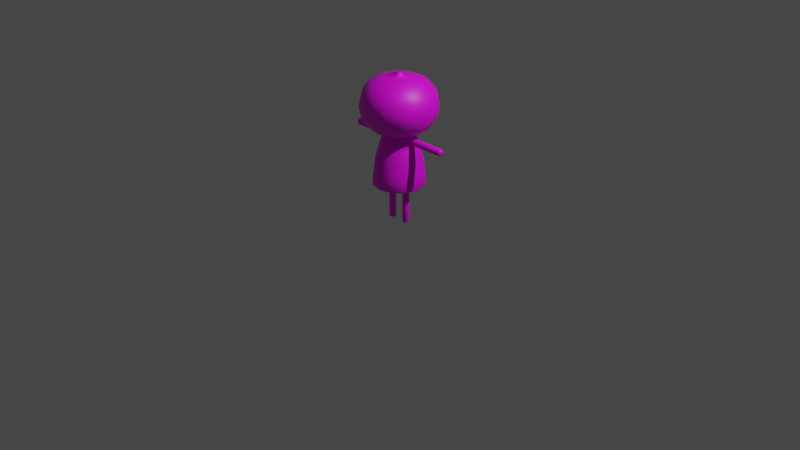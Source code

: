 # Source: Orange.blend  (saved by Blender 2.80.75; exported with 4.5.12 LTS)
import bpy
from mathutils import Matrix  # noqa: F401  (used for matrix-valued properties, if any)

bpy.ops.wm.read_factory_settings(use_empty=True)
scene = bpy.context.scene
scene.name = 'Scene'

# ---- collections
col_collection = bpy.data.collections.new('Collection'); scene.collection.children.link(col_collection)

# ---- images (referenced by path relative to the original .blend; pixels are not part of the script)
import os
ASSET_DIR = os.environ.get("B2B_ASSET_DIR", "")  # directory of the original .blend (textures are referenced by path, not embedded)
HERE = os.path.dirname(os.path.abspath(__file__))  # packed textures are extracted next to this script under _unpacked/

def load_image(name, relpath, width, height, colorspace="sRGB"):
    """Load a texture the original file referenced (path relative to the .blend, or extracted next to this script)."""
    p = next((c for c in (os.path.join(HERE, relpath), os.path.join(ASSET_DIR, relpath)) if relpath and os.path.exists(c)), "")
    if p:
        img = bpy.data.images.load(p, check_existing=True)
        img.name = name
    else:  # same state as the original file: an image datablock whose file is absent (Cycles renders it pink)
        img = bpy.data.images.new(name, width, height)
        img.source = "FILE"
        img.filepath = "//" + (relpath or name)
    img.colorspace_settings.name = colorspace
    return img
img_tex_kabotya = load_image('tex_kabotya', 'tex_kabotya.png', 1024, 1024, 'sRGB')

# ---- materials (node trees are filled in below, after node groups)
mat_mat_kabotya = bpy.data.materials.new('mat_kabotya')
mat_mat_kabotya.use_transparent_shadow = False

# ---- material node trees
mat_mat_kabotya.use_nodes = True; mat_mat_kabotya.node_tree.nodes.clear()
_N = mat_mat_kabotya.node_tree.nodes; _L = mat_mat_kabotya.node_tree.links
n0 = _N.new('ShaderNodeOutputMaterial'); n0.name = 'Material Output'; n0.location = (300, 300)
n1 = _N.new('ShaderNodeBsdfPrincipled'); n1.name = 'Principled BSDF'; n1.location = (10, 300)
n1.distribution = 'GGX'
n1.subsurface_method = 'BURLEY'
n1.inputs[3].default_value = 1.45
n1.inputs[27].default_value = (0.0, 0.0, 0.0, 1.0)
n1.inputs[28].default_value = 1.0
n2 = _N.new('ShaderNodeTexImage'); n2.name = 'Image Texture'; n2.location = (-280, 260)
n2.image = img_tex_kabotya
_L.new(n1.outputs[0], n0.inputs[0])
_L.new(n2.outputs[0], n1.inputs[0])
n0.is_active_output = True

# ---- world
world_world = bpy.data.worlds.new('World'); scene.world = world_world
world_world.use_nodes = True; world_world.node_tree.nodes.clear()
_N = world_world.node_tree.nodes; _L = world_world.node_tree.links
n0 = _N.new('ShaderNodeOutputWorld'); n0.name = 'World Output'; n0.location = (300, 300)
n1 = _N.new('ShaderNodeBackground'); n1.name = 'Background'; n1.location = (10, 300)
n1.inputs[0].default_value = (0.05088, 0.05088, 0.05088, 1.0)
_L.new(n1.outputs[0], n0.inputs[0])
n0.is_active_output = True
world_world.color = (0.05088, 0.05088, 0.05088)
world_world.use_sun_shadow = False
world_world.sun_shadow_jitter_overblur = 0.0

# ---- cameras
cam_camera = bpy.data.cameras.new('Camera')
cam_camera.clip_end = 100.0
cam_camera.ortho_scale = 7.314

# ---- lights
light_light = bpy.data.lights.new('Light', 'POINT')
light_light.transmission_factor = 0.0
light_light.energy = 1000.0
light_light.shadow_soft_size = 0.1
light_light.shadow_maximum_resolution = 0.006
light_light.use_absolute_resolution = True

# ---- meshes
me_sphere_001 = bpy.data.meshes.new('Sphere.001')
me_sphere_001.from_pydata([(0.0, 0.3696, 1.359), (0.0, 0.2828, 0.995), (-2.26e-10, 0.1581, 0.9387), (0.07654, 0.1326, 1.518), (0.1414, 0.2449, 1.465), (0.1848, 0.32, 1.359), (0.2, 0.3464, 1.233), (0.1848, 0.32, 1.105), (0.1414, 0.2449, 0.995), (0.07907, 0.137, 0.9387), (0.1326, 0.07654, 1.518), (0.2449, 0.1414, 1.465), (0.32, 0.1848, 1.359), (0.3464, 0.2, 1.233), (0.32, 0.1848, 1.105), (0.2449, 0.1414, 0.995), (0.137, 0.07907, 0.9387), (0.1531, 5.96e-08, 1.518), (0.2828, 5.96e-08, 1.465), (0.3696, 2.235e-08, 1.359), (0.4, 3.725e-08, 1.233), (0.3696, 2.235e-08, 1.105), (0.2828, 5.96e-08, 0.995), (0.1581, 5.215e-08, 0.9387), (0.1326, -0.07654, 1.518), (0.2449, -0.1414, 1.465), (0.32, -0.1848, 1.359), (0.3464, -0.2, 1.233), (0.32, -0.1848, 1.105), (0.2449, -0.1414, 0.995), (0.137, -0.07907, 0.9387), (0.07654, -0.1326, 1.518), (0.1414, -0.2449, 1.465), (0.1848, -0.32, 1.359), (0.2, -0.3464, 1.233), (0.1848, -0.32, 1.105), (0.1414, -0.2449, 0.995), (0.07907, -0.137, 0.9387), (6.985e-09, -0.1531, 1.518), (6.985e-09, -0.2828, 1.465), (-3.027e-08, -0.3696, 1.359), (-4.657e-10, -0.4, 1.233), (-3.027e-08, -0.3696, 1.105), (6.985e-09, -0.2828, 0.995), (-8.382e-09, -0.1581, 0.9387), (-0.07654, -0.1326, 1.518), (-0.1414, -0.2449, 1.465), (-0.1848, -0.32, 1.359), (-0.2, -0.3464, 1.233), (-0.1848, -0.32, 1.105), (-0.1414, -0.2449, 0.995), (-0.07907, -0.137, 0.9387), (-0.1326, -0.07654, 1.518), (-0.2449, -0.1414, 1.465), (-0.32, -0.1848, 1.359), (-0.3464, -0.2, 1.233), (-0.32, -0.1848, 1.105), (-0.2449, -0.1414, 0.995), (-0.137, -0.07907, 0.9387), (-0.1531, 5.96e-08, 1.518), (-0.2828, 8.196e-08, 1.465), (-0.3696, 9.686e-08, 1.359), (-0.4, 6.706e-08, 1.233), (-0.3696, 9.686e-08, 1.105), (-0.2828, 8.196e-08, 0.995), (-0.1581, 6.706e-08, 0.9387), (-0.1326, 0.07654, 1.518), (-0.2449, 0.1414, 1.465), (-0.32, 0.1848, 1.359), (-0.3464, 0.2, 1.233), (-0.32, 0.1848, 1.105), (-0.2449, 0.1414, 0.995), (-0.137, 0.07907, 0.9387), (-0.07654, 0.1326, 1.518), (-0.1414, 0.2449, 1.465), (-0.1848, 0.32, 1.359), (-0.2, 0.3464, 1.233), (-0.1848, 0.32, 1.105), (-0.1414, 0.2449, 0.995), (-0.07907, 0.137, 0.9387), (0.01564, 0.02708, 1.536), (7.054e-09, 0.1531, 1.518), (5.176e-08, 0.2828, 1.465), (-3.968e-10, 0.4, 1.233), (5.921e-08, 0.3696, 1.105), (-5.44e-09, 0.2626, 0.3994), (0.1313, 0.2274, 0.3994), (0.2274, 0.1313, 0.3994), (0.2626, 4.422e-08, 0.3994), (0.2274, -0.1313, 0.3994), (0.1313, -0.2274, 0.3994), (-1.89e-08, -0.2626, 0.3994), (-0.1313, -0.2274, 0.3994), (-0.2274, -0.1313, 0.3994), (-0.2626, 6.978e-08, 0.3994), (-0.2274, 0.1313, 0.3994), (-0.1313, 0.2274, 0.3994), (4.986e-09, 6.39e-08, 0.4053), (-0.1043, -0.1807, 0.8068), (-0.1233, -0.2135, 0.661), (-0.1325, -0.2294, 0.5197), (-1.851e-08, -0.2649, 0.5197), (-1.683e-08, -0.2466, 0.661), (-1.311e-08, -0.2086, 0.8068), (0.2086, 4.834e-08, 0.8068), (0.2466, 4.514e-08, 0.661), (0.2649, 4.403e-08, 0.5197), (0.2294, 0.1325, 0.5197), (0.2135, 0.1233, 0.661), (0.1807, 0.1043, 0.8068), (-0.1807, -0.1043, 0.8068), (-0.2135, -0.1233, 0.661), (-0.2294, -0.1325, 0.5197), (-0.1043, 0.1807, 0.8068), (-0.1233, 0.2135, 0.661), (-0.1325, 0.2294, 0.5197), (-0.2294, 0.1325, 0.5197), (-0.2135, 0.1233, 0.661), (-0.1807, 0.1043, 0.8068), (0.1807, -0.1043, 0.8068), (0.2135, -0.1233, 0.661), (0.2294, -0.1325, 0.5197), (-0.2649, 6.982e-08, 0.5197), (-0.2466, 6.914e-08, 0.661), (-0.2086, 6.864e-08, 0.8068), (0.1043, -0.1807, 0.8068), (0.1233, -0.2135, 0.661), (0.1325, -0.2294, 0.5197), (0.1043, 0.1807, 0.8068), (0.1233, 0.2135, 0.661), (0.1325, 0.2294, 0.5197), (-4.925e-09, 0.2649, 0.5197), (-4.19e-09, 0.2466, 0.661), (-2.418e-09, 0.2086, 0.8068), (-0.1362, -0.236, 0.413), (0.2725, 4.337e-08, 0.413), (-0.236, -0.1362, 0.413), (-0.1362, 0.236, 0.413), (0.236, -0.1362, 0.413), (0.1362, -0.236, 0.413), (0.1362, 0.236, 0.413), (-1.931e-08, -0.2725, 0.413), (0.236, 0.1362, 0.413), (-0.236, 0.1362, 0.413), (-0.2725, 6.989e-08, 0.413), (-5.338e-09, 0.2725, 0.413), (0.02708, 0.01564, 1.536), (0.03127, 6.706e-08, 1.536), (0.02708, -0.01564, 1.536), (0.01564, -0.02708, 1.536), (8.848e-09, -0.03127, 1.536), (-0.01564, -0.02708, 1.536), (-0.02708, -0.01564, 1.536), (-0.03127, 6.706e-08, 1.536), (-0.02708, 0.01564, 1.536), (-0.01564, 0.02708, 1.536), (8.827e-09, 0.03127, 1.536), (0.01564, 0.02708, 1.549), (0.02708, 0.01564, 1.549), (0.03127, 6.566e-08, 1.549), (0.02708, -0.01564, 1.549), (0.01564, -0.02708, 1.549), (8.825e-09, -0.03127, 1.549), (-0.01564, -0.02708, 1.549), (-0.02708, -0.01564, 1.549), (-0.03127, 6.566e-08, 1.549), (-0.02708, 0.01564, 1.549), (-0.01564, 0.02708, 1.549), (8.825e-09, 0.03127, 1.549), (9.537e-09, 6.581e-08, 1.552), (0.09538, -0.03579, 0.426), (0.09538, -0.03579, 0.01031), (0.06439, -0.01789, 0.426), (0.06439, -0.01789, 0.01031), (0.06439, 0.01789, 0.426), (0.06439, 0.01789, 0.01031), (0.09538, 0.03579, 0.426), (0.09538, 0.03579, 0.01031), (0.1264, 0.01789, 0.426), (0.1264, 0.01789, 0.01031), (0.1264, -0.01789, 0.426), (0.1264, -0.01789, 0.01031), (0.09538, -0.03074, 0.002733), (0.06876, -0.01537, 0.002733), (0.06876, 0.01537, 0.002733), (0.09538, 0.03074, 0.002733), (0.122, 0.01537, 0.002733), (0.122, -0.01537, 0.002733), (0.09538, 1.074e-07, 0.002733), (0.09538, -0.03579, 0.2288), (0.09538, -0.03579, 0.212), (0.06439, -0.01789, 0.212), (0.06439, -0.01789, 0.2288), (0.06439, 0.01789, 0.212), (0.06439, 0.01789, 0.2288), (0.09538, 0.03579, 0.212), (0.09538, 0.03579, 0.2288), (0.1264, 0.01789, 0.212), (0.1264, 0.01789, 0.2288), (0.1264, -0.01789, 0.212), (0.1264, -0.01789, 0.2288), (0.1561, -0.03579, 0.8944), (0.5718, -0.03579, 0.8944), (0.1561, -0.01789, 0.8634), (0.5718, -0.01789, 0.8634), (0.1561, 0.01789, 0.8634), (0.5718, 0.01789, 0.8634), (0.1561, 0.03579, 0.8944), (0.5718, 0.03579, 0.8944), (0.1561, 0.01789, 0.9254), (0.5718, 0.01789, 0.9254), (0.1561, -0.01789, 0.9254), (0.5718, -0.01789, 0.9254), (0.5794, -0.03074, 0.8944), (0.5794, -0.01537, 0.8678), (0.5794, 0.01537, 0.8678), (0.5794, 0.03074, 0.8944), (0.5794, 0.01537, 0.921), (0.5794, -0.01537, 0.921), (0.5794, 1.013e-08, 0.8944), (0.3533, -0.03579, 0.8944), (0.3701, -0.03579, 0.8944), (0.3701, -0.01789, 0.8634), (0.3533, -0.01789, 0.8634), (0.3701, 0.01789, 0.8634), (0.3533, 0.01789, 0.8634), (0.3701, 0.03579, 0.8944), (0.3533, 0.03579, 0.8944), (0.3701, 0.01789, 0.9254), (0.3533, 0.01789, 0.9254), (0.3701, -0.01789, 0.9254), (0.3533, -0.01789, 0.9254), (-0.09538, -0.03579, 0.426), (-0.09538, -0.03579, 0.01031), (-0.06439, -0.01789, 0.426), (-0.06439, -0.01789, 0.01031), (-0.06439, 0.01789, 0.426), (-0.06439, 0.01789, 0.01031), (-0.09538, 0.03579, 0.426), (-0.09538, 0.03579, 0.01031), (-0.1264, 0.01789, 0.426), (-0.1264, 0.01789, 0.01031), (-0.1264, -0.01789, 0.426), (-0.1264, -0.01789, 0.01031), (-0.09538, -0.03074, 0.002733), (-0.06876, -0.01537, 0.002733), (-0.06876, 0.01537, 0.002733), (-0.09538, 0.03074, 0.002733), (-0.122, 0.01537, 0.002733), (-0.122, -0.01537, 0.002733), (-0.09538, 1.074e-07, 0.002733), (-0.09538, -0.03579, 0.2288), (-0.09538, -0.03579, 0.212), (-0.06439, -0.01789, 0.212), (-0.06439, -0.01789, 0.2288), (-0.06439, 0.01789, 0.212), (-0.06439, 0.01789, 0.2288), (-0.09538, 0.03579, 0.212), (-0.09538, 0.03579, 0.2288), (-0.1264, 0.01789, 0.212), (-0.1264, 0.01789, 0.2288), (-0.1264, -0.01789, 0.212), (-0.1264, -0.01789, 0.2288), (-0.1561, -0.03579, 0.8944), (-0.5718, -0.03579, 0.8944), (-0.1561, -0.01789, 0.8634), (-0.5718, -0.01789, 0.8634), (-0.1561, 0.01789, 0.8634), (-0.5718, 0.01789, 0.8634), (-0.1561, 0.03579, 0.8944), (-0.5718, 0.03579, 0.8944), (-0.1561, 0.01789, 0.9254), (-0.5718, 0.01789, 0.9254), (-0.1561, -0.01789, 0.9254), (-0.5718, -0.01789, 0.9254), (-0.5794, -0.03074, 0.8944), (-0.5794, -0.01537, 0.8678), (-0.5794, 0.01537, 0.8678), (-0.5794, 0.03074, 0.8944), (-0.5794, 0.01537, 0.921), (-0.5794, -0.01537, 0.921), (-0.5794, 1.013e-08, 0.8944), (-0.3533, -0.03579, 0.8944), (-0.3701, -0.03579, 0.8944), (-0.3701, -0.01789, 0.8634), (-0.3533, -0.01789, 0.8634), (-0.3701, 0.01789, 0.8634), (-0.3533, 0.01789, 0.8634), (-0.3701, 0.03579, 0.8944), (-0.3533, 0.03579, 0.8944), (-0.3701, 0.01789, 0.9254), (-0.3533, 0.01789, 0.9254), (-0.3701, -0.01789, 0.9254), (-0.3533, -0.01789, 0.9254)], [], [(83, 0, 5, 6), (82, 81, 3, 4), (2, 1, 8, 9), (84, 83, 6, 7), (0, 82, 4, 5), (52, 45, 151, 152), (1, 84, 7, 8), (9, 8, 15, 16), (7, 6, 13, 14), (5, 4, 11, 12), (17, 10, 146, 147), (8, 7, 14, 15), (6, 5, 12, 13), (4, 3, 10, 11), (10, 3, 80, 146), (15, 14, 21, 22), (13, 12, 19, 20), (11, 10, 17, 18), (16, 15, 22, 23), (14, 13, 20, 21), (12, 11, 18, 19), (22, 21, 28, 29), (20, 19, 26, 27), (18, 17, 24, 25), (23, 22, 29, 30), (21, 20, 27, 28), (19, 18, 25, 26), (81, 73, 155, 156), (30, 29, 36, 37), (28, 27, 34, 35), (26, 25, 32, 33), (59, 52, 152, 153), (29, 28, 35, 36), (27, 26, 33, 34), (25, 24, 31, 32), (35, 34, 41, 42), (33, 32, 39, 40), (38, 31, 149, 150), (36, 35, 42, 43), (34, 33, 40, 41), (32, 31, 38, 39), (37, 36, 43, 44), (43, 42, 49, 50), (41, 40, 47, 48), (39, 38, 45, 46), (44, 43, 50, 51), (42, 41, 48, 49), (40, 39, 46, 47), (3, 81, 156, 80), (48, 47, 54, 55), (46, 45, 52, 53), (51, 50, 57, 58), (49, 48, 55, 56), (47, 46, 53, 54), (31, 24, 148, 149), (50, 49, 56, 57), (58, 57, 64, 65), (56, 55, 62, 63), (54, 53, 60, 61), (66, 59, 153, 154), (57, 56, 63, 64), (55, 54, 61, 62), (53, 52, 59, 60), (61, 60, 67, 68), (73, 66, 154, 155), (64, 63, 70, 71), (62, 61, 68, 69), (60, 59, 66, 67), (65, 64, 71, 72), (63, 62, 69, 70), (71, 70, 77, 78), (69, 68, 75, 76), (67, 66, 73, 74), (72, 71, 78, 79), (70, 69, 76, 77), (68, 67, 74, 75), (24, 17, 147, 148), (74, 73, 81, 82), (79, 78, 1, 2), (77, 76, 83, 84), (75, 74, 82, 0), (45, 38, 150, 151), (78, 77, 84, 1), (76, 75, 0, 83), (141, 134, 92, 91), (142, 135, 88, 87), (134, 136, 93, 92), (143, 137, 96, 95), (135, 138, 89, 88), (144, 143, 95, 94), (138, 139, 90, 89), (145, 140, 86, 85), (139, 141, 91, 90), (136, 144, 94, 93), (137, 145, 85, 96), (140, 142, 87, 86), (93, 94, 97), (90, 91, 97), (87, 88, 97), (94, 95, 97), (91, 92, 97), (88, 89, 97), (95, 96, 97), (85, 86, 97), (92, 93, 97), (89, 90, 97), (96, 85, 97), (86, 87, 97), (9, 16, 109, 128), (128, 109, 108, 129), (129, 108, 107, 130), (79, 2, 133, 113), (113, 133, 132, 114), (114, 132, 131, 115), (58, 65, 124, 110), (110, 124, 123, 111), (111, 123, 122, 112), (37, 44, 103, 125), (125, 103, 102, 126), (126, 102, 101, 127), (2, 9, 128, 133), (133, 128, 129, 132), (132, 129, 130, 131), (30, 37, 125, 119), (119, 125, 126, 120), (120, 126, 127, 121), (65, 72, 118, 124), (124, 118, 117, 123), (123, 117, 116, 122), (23, 30, 119, 104), (104, 119, 120, 105), (105, 120, 121, 106), (72, 79, 113, 118), (118, 113, 114, 117), (117, 114, 115, 116), (51, 58, 110, 98), (98, 110, 111, 99), (99, 111, 112, 100), (16, 23, 104, 109), (109, 104, 105, 108), (108, 105, 106, 107), (44, 51, 98, 103), (103, 98, 99, 102), (102, 99, 100, 101), (130, 107, 142, 140), (115, 131, 145, 137), (112, 122, 144, 136), (127, 101, 141, 139), (131, 130, 140, 145), (121, 127, 139, 138), (122, 116, 143, 144), (106, 121, 138, 135), (116, 115, 137, 143), (100, 112, 136, 134), (107, 106, 135, 142), (101, 100, 134, 141), (151, 150, 162, 163), (154, 153, 165, 166), (147, 146, 158, 159), (150, 149, 161, 162), (156, 155, 167, 168), (153, 152, 164, 165), (80, 156, 168, 157), (146, 80, 157, 158), (149, 148, 160, 161), (152, 151, 163, 164), (155, 154, 166, 167), (148, 147, 159, 160), (157, 168, 169), (162, 161, 169), (165, 164, 169), (158, 157, 169), (168, 167, 169), (161, 160, 169), (164, 163, 169), (167, 166, 169), (160, 159, 169), (163, 162, 169), (166, 165, 169), (159, 158, 169), (190, 171, 173, 191), (191, 173, 175, 193), (193, 175, 177, 195), (195, 177, 179, 197), (197, 179, 181, 199), (199, 181, 171, 190), (175, 173, 183, 184), (181, 179, 186, 187), (177, 175, 184, 185), (171, 181, 187, 182), (173, 171, 182, 183), (179, 177, 185, 186), (183, 182, 188), (182, 187, 188), (186, 185, 188), (184, 183, 188), (187, 186, 188), (185, 184, 188), (180, 200, 189, 170), (200, 199, 190, 189), (178, 198, 200, 180), (198, 197, 199, 200), (176, 196, 198, 178), (196, 195, 197, 198), (174, 194, 196, 176), (194, 193, 195, 196), (172, 192, 194, 174), (192, 191, 193, 194), (170, 189, 192, 172), (189, 190, 191, 192), (221, 202, 204, 222), (222, 204, 206, 224), (224, 206, 208, 226), (226, 208, 210, 228), (228, 210, 212, 230), (230, 212, 202, 221), (206, 204, 214, 215), (212, 210, 217, 218), (208, 206, 215, 216), (202, 212, 218, 213), (204, 202, 213, 214), (210, 208, 216, 217), (214, 213, 219), (213, 218, 219), (217, 216, 219), (215, 214, 219), (218, 217, 219), (216, 215, 219), (211, 231, 220, 201), (231, 230, 221, 220), (209, 229, 231, 211), (229, 228, 230, 231), (207, 227, 229, 209), (227, 226, 228, 229), (205, 225, 227, 207), (225, 224, 226, 227), (203, 223, 225, 205), (223, 222, 224, 225), (201, 220, 223, 203), (220, 221, 222, 223), (252, 253, 235, 233), (253, 255, 237, 235), (255, 257, 239, 237), (257, 259, 241, 239), (259, 261, 243, 241), (261, 252, 233, 243), (237, 246, 245, 235), (243, 249, 248, 241), (239, 247, 246, 237), (233, 244, 249, 243), (235, 245, 244, 233), (241, 248, 247, 239), (245, 250, 244), (244, 250, 249), (248, 250, 247), (246, 250, 245), (249, 250, 248), (247, 250, 246), (242, 232, 251, 262), (262, 251, 252, 261), (240, 242, 262, 260), (260, 262, 261, 259), (238, 240, 260, 258), (258, 260, 259, 257), (236, 238, 258, 256), (256, 258, 257, 255), (234, 236, 256, 254), (254, 256, 255, 253), (232, 234, 254, 251), (251, 254, 253, 252), (283, 284, 266, 264), (284, 286, 268, 266), (286, 288, 270, 268), (288, 290, 272, 270), (290, 292, 274, 272), (292, 283, 264, 274), (268, 277, 276, 266), (274, 280, 279, 272), (270, 278, 277, 268), (264, 275, 280, 274), (266, 276, 275, 264), (272, 279, 278, 270), (276, 281, 275), (275, 281, 280), (279, 281, 278), (277, 281, 276), (280, 281, 279), (278, 281, 277), (273, 263, 282, 293), (293, 282, 283, 292), (271, 273, 293, 291), (291, 293, 292, 290), (269, 271, 291, 289), (289, 291, 290, 288), (267, 269, 289, 287), (287, 289, 288, 286), (265, 267, 287, 285), (285, 287, 286, 284), (263, 265, 285, 282), (282, 285, 284, 283)])
me_sphere_001.polygons.foreach_set('use_smooth', [True] * 300)
_uv = me_sphere_001.uv_layers.new(name='UVMap')
_uv.uv.foreach_set('vector', [0.7195, 0.8566, 0.7195, 0.8874, 0.6612, 0.8874, 0.6612, 0.8566, 0.7195, 0.9197, 0.7195, 0.953, 0.6612, 0.953, 0.6612, 0.9197, 0.7195, 0.7597, 0.7195, 0.7921, 0.6612, 0.7921, 0.6612, 0.7597, 0.7195, 0.8254, 0.7195, 0.8566, 0.6612, 0.8566, 0.6612, 0.8254, 0.7195, 0.8874, 0.7195, 0.9197, 0.6612, 0.9197, 0.6612, 0.8874, 0.2532, 0.953, 0.3115, 0.953, 0.3115, 0.9821, 0.2532, 0.9821, 0.7195, 0.7921, 0.7195, 0.8254, 0.6612, 0.8254, 0.6612, 0.7921, 0.6612, 0.7597, 0.6612, 0.7921, 0.6029, 0.7921, 0.6029, 0.7597, 0.6612, 0.8254, 0.6612, 0.8566, 0.6029, 0.8566, 0.6029, 0.8254, 0.6612, 0.8874, 0.6612, 0.9197, 0.6029, 0.9197, 0.6029, 0.8874, 0.5446, 0.953, 0.6029, 0.953, 0.6029, 0.9821, 0.5446, 0.9821, 0.6612, 0.7921, 0.6612, 0.8254, 0.6029, 0.8254, 0.6029, 0.7921, 0.6612, 0.8566, 0.6612, 0.8874, 0.6029, 0.8874, 0.6029, 0.8566, 0.6612, 0.9197, 0.6612, 0.953, 0.6029, 0.953, 0.6029, 0.9197, 0.6029, 0.953, 0.6612, 0.953, 0.6612, 0.9821, 0.6029, 0.9821, 0.6029, 0.7921, 0.6029, 0.8254, 0.5446, 0.8254, 0.5446, 0.7921, 0.6029, 0.8566, 0.6029, 0.8874, 0.5446, 0.8874, 0.5446, 0.8566, 0.6029, 0.9197, 0.6029, 0.953, 0.5446, 0.953, 0.5446, 0.9197, 0.6029, 0.7597, 0.6029, 0.7921, 0.5446, 0.7921, 0.5446, 0.7597, 0.6029, 0.8254, 0.6029, 0.8566, 0.5446, 0.8566, 0.5446, 0.8254, 0.6029, 0.8874, 0.6029, 0.9197, 0.5446, 0.9197, 0.5446, 0.8874, 0.5446, 0.7921, 0.5446, 0.8254, 0.4863, 0.8254, 0.4863, 0.7921, 0.5446, 0.8566, 0.5446, 0.8874, 0.4863, 0.8874, 0.4863, 0.8566, 0.5446, 0.9197, 0.5446, 0.953, 0.4863, 0.953, 0.4863, 0.9197, 0.5446, 0.7597, 0.5446, 0.7921, 0.4863, 0.7921, 0.4863, 0.7597, 0.5446, 0.8254, 0.5446, 0.8566, 0.4863, 0.8566, 0.4863, 0.8254, 0.5446, 0.8874, 0.5446, 0.9197, 0.4863, 0.9197, 0.4863, 0.8874, 0.01997, 0.953, 0.07827, 0.953, 0.07827, 0.9821, 0.01997, 0.9821, 0.4863, 0.7597, 0.4863, 0.7921, 0.428, 0.7921, 0.428, 0.7597, 0.4863, 0.8254, 0.4863, 0.8566, 0.428, 0.8566, 0.428, 0.8254, 0.4863, 0.8874, 0.4863, 0.9197, 0.428, 0.9197, 0.428, 0.8874, 0.1949, 0.953, 0.2532, 0.953, 0.2532, 0.9821, 0.1949, 0.9821, 0.4863, 0.7921, 0.4863, 0.8254, 0.428, 0.8254, 0.428, 0.7921, 0.4863, 0.8566, 0.4863, 0.8874, 0.428, 0.8874, 0.428, 0.8566, 0.4863, 0.9197, 0.4863, 0.953, 0.428, 0.953, 0.428, 0.9197, 0.428, 0.8254, 0.428, 0.8566, 0.3697, 0.8566, 0.3697, 0.8254, 0.428, 0.8874, 0.428, 0.9197, 0.3697, 0.9197, 0.3697, 0.8874, 0.3697, 0.953, 0.428, 0.953, 0.428, 0.9821, 0.3697, 0.9821, 0.428, 0.7921, 0.428, 0.8254, 0.3697, 0.8254, 0.3697, 0.7921, 0.428, 0.8566, 0.428, 0.8874, 0.3697, 0.8874, 0.3697, 0.8566, 0.428, 0.9197, 0.428, 0.953, 0.3697, 0.953, 0.3697, 0.9197, 0.428, 0.7597, 0.428, 0.7921, 0.3697, 0.7921, 0.3697, 0.7597, 0.3697, 0.7921, 0.3697, 0.8254, 0.3115, 0.8254, 0.3115, 0.7921, 0.3697, 0.8566, 0.3697, 0.8874, 0.3115, 0.8874, 0.3115, 0.8566, 0.3697, 0.9197, 0.3697, 0.953, 0.3115, 0.953, 0.3115, 0.9197, 0.3697, 0.7597, 0.3697, 0.7921, 0.3115, 0.7921, 0.3115, 0.7597, 0.3697, 0.8254, 0.3697, 0.8566, 0.3115, 0.8566, 0.3115, 0.8254, 0.3697, 0.8874, 0.3697, 0.9197, 0.3115, 0.9197, 0.3115, 0.8874, 0.6612, 0.953, 0.7195, 0.953, 0.7195, 0.9821, 0.6612, 0.9821, 0.3115, 0.8566, 0.3115, 0.8874, 0.2532, 0.8874, 0.2532, 0.8566, 0.3115, 0.9197, 0.3115, 0.953, 0.2532, 0.953, 0.2532, 0.9197, 0.3115, 0.7597, 0.3115, 0.7921, 0.2532, 0.7921, 0.2532, 0.7597, 0.3115, 0.8254, 0.3115, 0.8566, 0.2532, 0.8566, 0.2532, 0.8254, 0.3115, 0.8874, 0.3115, 0.9197, 0.2532, 0.9197, 0.2532, 0.8874, 0.428, 0.953, 0.4863, 0.953, 0.4863, 0.9821, 0.428, 0.9821, 0.3115, 0.7921, 0.3115, 0.8254, 0.2532, 0.8254, 0.2532, 0.7921, 0.2532, 0.7597, 0.2532, 0.7921, 0.1949, 0.7921, 0.1949, 0.7597, 0.2532, 0.8254, 0.2532, 0.8566, 0.1949, 0.8566, 0.1949, 0.8254, 0.2532, 0.8874, 0.2532, 0.9197, 0.1949, 0.9197, 0.1949, 0.8874, 0.1366, 0.953, 0.1949, 0.953, 0.1949, 0.9821, 0.1366, 0.9821, 0.2532, 0.7921, 0.2532, 0.8254, 0.1949, 0.8254, 0.1949, 0.7921, 0.2532, 0.8566, 0.2532, 0.8874, 0.1949, 0.8874, 0.1949, 0.8566, 0.2532, 0.9197, 0.2532, 0.953, 0.1949, 0.953, 0.1949, 0.9197, 0.1949, 0.8874, 0.1949, 0.9197, 0.1366, 0.9197, 0.1366, 0.8874, 0.07827, 0.953, 0.1366, 0.953, 0.1366, 0.9821, 0.07827, 0.9821, 0.1949, 0.7921, 0.1949, 0.8254, 0.1366, 0.8254, 0.1366, 0.7921, 0.1949, 0.8566, 0.1949, 0.8874, 0.1366, 0.8874, 0.1366, 0.8566, 0.1949, 0.9197, 0.1949, 0.953, 0.1366, 0.953, 0.1366, 0.9197, 0.1949, 0.7597, 0.1949, 0.7921, 0.1366, 0.7921, 0.1366, 0.7597, 0.1949, 0.8254, 0.1949, 0.8566, 0.1366, 0.8566, 0.1366, 0.8254, 0.1366, 0.7921, 0.1366, 0.8254, 0.07827, 0.8254, 0.07827, 0.7921, 0.1366, 0.8566, 0.1366, 0.8874, 0.07827, 0.8874, 0.07827, 0.8566, 0.1366, 0.9197, 0.1366, 0.953, 0.07827, 0.953, 0.07827, 0.9197, 0.1366, 0.7597, 0.1366, 0.7921, 0.07827, 0.7921, 0.07827, 0.7597, 0.1366, 0.8254, 0.1366, 0.8566, 0.07827, 0.8566, 0.07827, 0.8254, 0.1366, 0.8874, 0.1366, 0.9197, 0.07827, 0.9197, 0.07827, 0.8874, 0.4863, 0.953, 0.5446, 0.953, 0.5446, 0.9821, 0.4863, 0.9821, 0.07827, 0.9197, 0.07827, 0.953, 0.01997, 0.953, 0.01997, 0.9197, 0.07827, 0.7597, 0.07827, 0.7921, 0.01997, 0.7921, 0.01997, 0.7597, 0.07827, 0.8254, 0.07827, 0.8566, 0.01997, 0.8566, 0.01997, 0.8254, 0.07827, 0.8874, 0.07827, 0.9197, 0.01997, 0.9197, 0.01997, 0.8874, 0.3115, 0.953, 0.3697, 0.953, 0.3697, 0.9821, 0.3115, 0.9821, 0.07827, 0.7921, 0.07827, 0.8254, 0.01997, 0.8254, 0.01997, 0.7921, 0.07827, 0.8566, 0.07827, 0.8874, 0.01997, 0.8874, 0.01997, 0.8566, 0.3428, 0.5218, 0.2898, 0.5218, 0.2898, 0.5153, 0.3428, 0.5153, 0.5548, 0.5218, 0.5018, 0.5218, 0.5018, 0.5153, 0.5548, 0.5153, 0.2898, 0.5218, 0.2368, 0.5218, 0.2368, 0.5153, 0.2898, 0.5153, 0.1308, 0.5218, 0.0778, 0.5218, 0.0778, 0.5153, 0.1308, 0.5153, 0.5018, 0.5218, 0.4488, 0.5218, 0.4488, 0.5153, 0.5018, 0.5153, 0.1838, 0.5218, 0.1308, 0.5218, 0.1308, 0.5153, 0.1838, 0.5153, 0.4488, 0.5218, 0.3958, 0.5218, 0.3958, 0.5153, 0.4488, 0.5153, 0.6608, 0.5218, 0.6078, 0.5218, 0.6078, 0.5153, 0.6608, 0.5153, 0.3958, 0.5218, 0.3428, 0.5218, 0.3428, 0.5153, 0.3958, 0.5153, 0.2368, 0.5218, 0.1838, 0.5218, 0.1838, 0.5153, 0.2368, 0.5153, 0.0778, 0.5218, 0.0248, 0.5218, 0.0248, 0.5153, 0.0778, 0.5153, 0.6078, 0.5218, 0.5548, 0.5218, 0.5548, 0.5153, 0.6078, 0.5153, 0.8289, 0.5107, 0.8922, 0.5107, 0.8606, 0.6289, 0.7424, 0.6606, 0.7424, 0.5972, 0.8606, 0.6289, 0.8922, 0.7471, 0.8289, 0.7471, 0.8606, 0.6289, 0.8922, 0.5107, 0.9471, 0.5424, 0.8606, 0.6289, 0.7424, 0.5972, 0.7741, 0.5424, 0.8606, 0.6289, 0.8289, 0.7471, 0.7741, 0.7154, 0.8606, 0.6289, 0.9471, 0.5424, 0.9788, 0.5972, 0.8606, 0.6289, 0.9788, 0.6606, 0.9471, 0.7154, 0.8606, 0.6289, 0.7741, 0.5424, 0.8289, 0.5107, 0.8606, 0.6289, 0.7741, 0.7154, 0.7424, 0.6606, 0.8606, 0.6289, 0.9788, 0.5972, 0.9788, 0.6606, 0.8606, 0.6289, 0.9471, 0.7154, 0.8922, 0.7471, 0.8606, 0.6289, 0.6078, 0.7314, 0.5548, 0.7314, 0.5548, 0.6767, 0.6078, 0.6767, 0.6078, 0.6767, 0.5548, 0.6767, 0.5548, 0.6184, 0.6078, 0.6184, 0.6078, 0.6184, 0.5548, 0.6184, 0.5548, 0.5632, 0.6078, 0.5632, 0.0778, 0.7314, 0.0248, 0.7314, 0.0248, 0.6767, 0.0778, 0.6767, 0.0778, 0.6767, 0.0248, 0.6767, 0.0248, 0.6184, 0.0778, 0.6184, 0.0778, 0.6184, 0.0248, 0.6184, 0.0248, 0.5632, 0.0778, 0.5632, 0.2368, 0.7314, 0.1838, 0.7314, 0.1838, 0.6767, 0.2368, 0.6767, 0.2368, 0.6767, 0.1838, 0.6767, 0.1838, 0.6184, 0.2368, 0.6184, 0.2368, 0.6184, 0.1838, 0.6184, 0.1838, 0.5632, 0.2368, 0.5632, 0.3958, 0.7314, 0.3428, 0.7314, 0.3428, 0.6767, 0.3958, 0.6767, 0.3958, 0.6767, 0.3428, 0.6767, 0.3428, 0.6184, 0.3958, 0.6184, 0.3958, 0.6184, 0.3428, 0.6184, 0.3428, 0.5632, 0.3958, 0.5632, 0.6608, 0.7314, 0.6078, 0.7314, 0.6078, 0.6767, 0.6608, 0.6767, 0.6608, 0.6767, 0.6078, 0.6767, 0.6078, 0.6184, 0.6608, 0.6184, 0.6608, 0.6184, 0.6078, 0.6184, 0.6078, 0.5632, 0.6608, 0.5632, 0.4488, 0.7314, 0.3958, 0.7314, 0.3958, 0.6767, 0.4488, 0.6767, 0.4488, 0.6767, 0.3958, 0.6767, 0.3958, 0.6184, 0.4488, 0.6184, 0.4488, 0.6184, 0.3958, 0.6184, 0.3958, 0.5632, 0.4488, 0.5632, 0.1838, 0.7314, 0.1308, 0.7314, 0.1308, 0.6767, 0.1838, 0.6767, 0.1838, 0.6767, 0.1308, 0.6767, 0.1308, 0.6184, 0.1838, 0.6184, 0.1838, 0.6184, 0.1308, 0.6184, 0.1308, 0.5632, 0.1838, 0.5632, 0.5018, 0.7314, 0.4488, 0.7314, 0.4488, 0.6767, 0.5018, 0.6767, 0.5018, 0.6767, 0.4488, 0.6767, 0.4488, 0.6184, 0.5018, 0.6184, 0.5018, 0.6184, 0.4488, 0.6184, 0.4488, 0.5632, 0.5018, 0.5632, 0.1308, 0.7314, 0.0778, 0.7314, 0.0778, 0.6767, 0.1308, 0.6767, 0.1308, 0.6767, 0.0778, 0.6767, 0.0778, 0.6184, 0.1308, 0.6184, 0.1308, 0.6184, 0.0778, 0.6184, 0.0778, 0.5632, 0.1308, 0.5632, 0.2898, 0.7314, 0.2368, 0.7314, 0.2368, 0.6767, 0.2898, 0.6767, 0.2898, 0.6767, 0.2368, 0.6767, 0.2368, 0.6184, 0.2898, 0.6184, 0.2898, 0.6184, 0.2368, 0.6184, 0.2368, 0.5632, 0.2898, 0.5632, 0.5548, 0.7314, 0.5018, 0.7314, 0.5018, 0.6767, 0.5548, 0.6767, 0.5548, 0.6767, 0.5018, 0.6767, 0.5018, 0.6184, 0.5548, 0.6184, 0.5548, 0.6184, 0.5018, 0.6184, 0.5018, 0.5632, 0.5548, 0.5632, 0.3428, 0.7314, 0.2898, 0.7314, 0.2898, 0.6767, 0.3428, 0.6767, 0.3428, 0.6767, 0.2898, 0.6767, 0.2898, 0.6184, 0.3428, 0.6184, 0.3428, 0.6184, 0.2898, 0.6184, 0.2898, 0.5632, 0.3428, 0.5632, 0.6078, 0.5632, 0.5548, 0.5632, 0.5548, 0.5218, 0.6078, 0.5218, 0.0778, 0.5632, 0.0248, 0.5632, 0.0248, 0.5218, 0.0778, 0.5218, 0.2368, 0.5632, 0.1838, 0.5632, 0.1838, 0.5218, 0.2368, 0.5218, 0.3958, 0.5632, 0.3428, 0.5632, 0.3428, 0.5218, 0.3958, 0.5218, 0.6608, 0.5632, 0.6078, 0.5632, 0.6078, 0.5218, 0.6608, 0.5218, 0.4488, 0.5632, 0.3958, 0.5632, 0.3958, 0.5218, 0.4488, 0.5218, 0.1838, 0.5632, 0.1308, 0.5632, 0.1308, 0.5218, 0.1838, 0.5218, 0.5018, 0.5632, 0.4488, 0.5632, 0.4488, 0.5218, 0.5018, 0.5218, 0.1308, 0.5632, 0.0778, 0.5632, 0.0778, 0.5218, 0.1308, 0.5218, 0.2898, 0.5632, 0.2368, 0.5632, 0.2368, 0.5218, 0.2898, 0.5218, 0.5548, 0.5632, 0.5018, 0.5632, 0.5018, 0.5218, 0.5548, 0.5218, 0.3428, 0.5632, 0.2898, 0.5632, 0.2898, 0.5218, 0.3428, 0.5218, 0.8867, 0.8128, 0.8942, 0.8128, 0.8942, 0.8605, 0.8867, 0.8605, 0.8641, 0.8128, 0.8716, 0.8128, 0.8716, 0.8605, 0.8641, 0.8605, 0.9169, 0.8128, 0.9244, 0.8128, 0.9244, 0.8605, 0.9169, 0.8605, 0.8942, 0.8128, 0.9018, 0.8128, 0.9018, 0.8605, 0.8942, 0.8605, 0.849, 0.8128, 0.8565, 0.8128, 0.8565, 0.8605, 0.849, 0.8605, 0.8716, 0.8128, 0.8791, 0.8128, 0.8791, 0.8605, 0.8716, 0.8605, 0.9319, 0.8128, 0.9395, 0.8128, 0.9395, 0.8605, 0.9319, 0.8605, 0.9244, 0.8128, 0.9319, 0.8128, 0.9319, 0.8605, 0.9244, 0.8605, 0.9018, 0.8128, 0.9093, 0.8128, 0.9093, 0.8605, 0.9018, 0.8605, 0.8791, 0.8128, 0.8867, 0.8128, 0.8867, 0.8605, 0.8791, 0.8605, 0.8565, 0.8128, 0.8641, 0.8128, 0.8641, 0.8605, 0.8565, 0.8605, 0.9093, 0.8128, 0.9169, 0.8128, 0.9169, 0.8605, 0.9093, 0.8605, 0.8743, 0.943, 0.8743, 0.9354, 0.8884, 0.9392, 0.9024, 0.943, 0.8987, 0.9495, 0.8884, 0.9392, 0.8921, 0.9251, 0.8987, 0.9289, 0.8884, 0.9392, 0.8781, 0.9495, 0.8743, 0.943, 0.8884, 0.9392, 0.8743, 0.9354, 0.8781, 0.9289, 0.8884, 0.9392, 0.8987, 0.9495, 0.8921, 0.9533, 0.8884, 0.9392, 0.8987, 0.9289, 0.9024, 0.9354, 0.8884, 0.9392, 0.8781, 0.9289, 0.8846, 0.9251, 0.8884, 0.9392, 0.8921, 0.9533, 0.8846, 0.9533, 0.8884, 0.9392, 0.9024, 0.9354, 0.9024, 0.943, 0.8884, 0.9392, 0.8846, 0.9251, 0.8921, 0.9251, 0.8884, 0.9392, 0.8846, 0.9533, 0.8781, 0.9495, 0.8884, 0.9392, 0.8132, 0.09548, 0.7257, 0.09548, 0.7257, 0.08057, 0.8132, 0.08057, 0.8132, 0.08057, 0.7257, 0.08057, 0.7257, 0.06566, 0.8132, 0.06566, 0.8132, 0.06566, 0.7257, 0.06566, 0.7257, 0.05075, 0.8132, 0.05075, 0.8132, 0.1402, 0.7257, 0.1402, 0.7257, 0.1253, 0.8132, 0.1253, 0.8132, 0.1253, 0.7257, 0.1253, 0.7257, 0.1104, 0.8132, 0.1104, 0.8132, 0.1104, 0.7257, 0.1104, 0.7257, 0.09548, 0.8132, 0.09548, 0.7257, 0.06566, 0.7257, 0.08057, 0.7218, 0.08057, 0.7218, 0.06566, 0.7257, 0.1104, 0.7257, 0.1253, 0.7218, 0.1253, 0.7218, 0.1104, 0.7257, 0.05075, 0.7257, 0.06566, 0.7218, 0.06566, 0.7218, 0.05075, 0.7257, 0.09548, 0.7257, 0.1104, 0.7218, 0.1104, 0.7218, 0.09548, 0.7257, 0.08057, 0.7257, 0.09548, 0.7218, 0.09548, 0.7218, 0.08057, 0.7257, 0.1253, 0.7257, 0.1402, 0.7218, 0.1402, 0.7218, 0.1253, 0.636, 0.121, 0.6236, 0.1139, 0.636, 0.1067, 0.6236, 0.1139, 0.6236, 0.09954, 0.636, 0.1067, 0.636, 0.09237, 0.6484, 0.09954, 0.636, 0.1067, 0.6484, 0.1139, 0.636, 0.121, 0.636, 0.1067, 0.6236, 0.09954, 0.636, 0.09237, 0.636, 0.1067, 0.6484, 0.09954, 0.6484, 0.1139, 0.636, 0.1067, 0.906, 0.1104, 0.8205, 0.1104, 0.8205, 0.09548, 0.906, 0.09548, 0.8205, 0.1104, 0.8132, 0.1104, 0.8132, 0.09548, 0.8205, 0.09548, 0.906, 0.1253, 0.8205, 0.1253, 0.8205, 0.1104, 0.906, 0.1104, 0.8205, 0.1253, 0.8132, 0.1253, 0.8132, 0.1104, 0.8205, 0.1104, 0.906, 0.1402, 0.8205, 0.1402, 0.8205, 0.1253, 0.906, 0.1253, 0.8205, 0.1402, 0.8132, 0.1402, 0.8132, 0.1253, 0.8205, 0.1253, 0.906, 0.06566, 0.8205, 0.06566, 0.8205, 0.05075, 0.906, 0.05075, 0.8205, 0.06566, 0.8132, 0.06566, 0.8132, 0.05075, 0.8205, 0.05075, 0.906, 0.08057, 0.8205, 0.08057, 0.8205, 0.06566, 0.906, 0.06566, 0.8205, 0.08057, 0.8132, 0.08057, 0.8132, 0.06566, 0.8205, 0.06566, 0.906, 0.09548, 0.8205, 0.09548, 0.8205, 0.08057, 0.906, 0.08057, 0.8205, 0.09548, 0.8132, 0.09548, 0.8132, 0.08057, 0.8205, 0.08057, 0.8357, 0.3296, 0.7482, 0.3296, 0.7482, 0.3147, 0.8357, 0.3147, 0.8357, 0.3147, 0.7482, 0.3147, 0.7482, 0.2998, 0.8357, 0.2998, 0.8357, 0.2998, 0.7482, 0.2998, 0.7482, 0.2849, 0.8357, 0.2849, 0.8357, 0.3744, 0.7482, 0.3744, 0.7482, 0.3594, 0.8357, 0.3594, 0.8357, 0.3594, 0.7482, 0.3594, 0.7482, 0.3445, 0.8357, 0.3445, 0.8357, 0.3445, 0.7482, 0.3445, 0.7482, 0.3296, 0.8357, 0.3296, 0.7482, 0.2998, 0.7482, 0.3147, 0.7443, 0.3147, 0.7443, 0.2998, 0.7482, 0.3445, 0.7482, 0.3594, 0.7443, 0.3594, 0.7443, 0.3445, 0.7482, 0.2849, 0.7482, 0.2998, 0.7443, 0.2998, 0.7443, 0.2849, 0.7482, 0.3296, 0.7482, 0.3445, 0.7443, 0.3445, 0.7443, 0.3296, 0.7482, 0.3147, 0.7482, 0.3296, 0.7443, 0.3296, 0.7443, 0.3147, 0.7482, 0.3594, 0.7482, 0.3744, 0.7443, 0.3744, 0.7443, 0.3594, 0.6518, 0.3215, 0.6642, 0.3143, 0.6642, 0.3286, 0.6642, 0.3143, 0.6766, 0.3215, 0.6642, 0.3286, 0.6766, 0.3358, 0.6642, 0.343, 0.6642, 0.3286, 0.6518, 0.3358, 0.6518, 0.3215, 0.6642, 0.3286, 0.6766, 0.3215, 0.6766, 0.3358, 0.6642, 0.3286, 0.6642, 0.343, 0.6518, 0.3358, 0.6642, 0.3286, 0.9284, 0.3445, 0.8429, 0.3445, 0.8429, 0.3296, 0.9284, 0.3296, 0.8429, 0.3445, 0.8357, 0.3445, 0.8357, 0.3296, 0.8429, 0.3296, 0.9284, 0.3594, 0.8429, 0.3594, 0.8429, 0.3445, 0.9284, 0.3445, 0.8429, 0.3594, 0.8357, 0.3594, 0.8357, 0.3445, 0.8429, 0.3445, 0.9284, 0.3744, 0.8429, 0.3744, 0.8429, 0.3594, 0.9284, 0.3594, 0.8429, 0.3744, 0.8357, 0.3744, 0.8357, 0.3594, 0.8429, 0.3594, 0.9284, 0.2998, 0.8429, 0.2998, 0.8429, 0.2849, 0.9284, 0.2849, 0.8429, 0.2998, 0.8357, 0.2998, 0.8357, 0.2849, 0.8429, 0.2849, 0.9284, 0.3147, 0.8429, 0.3147, 0.8429, 0.2998, 0.9284, 0.2998, 0.8429, 0.3147, 0.8357, 0.3147, 0.8357, 0.2998, 0.8429, 0.2998, 0.9284, 0.3296, 0.8429, 0.3296, 0.8429, 0.3147, 0.9284, 0.3147, 0.8429, 0.3296, 0.8357, 0.3296, 0.8357, 0.3147, 0.8429, 0.3147, 0.1876, 0.09251, 0.1876, 0.1074, 0.101, 0.1074, 0.101, 0.09251, 0.1876, 0.1074, 0.1876, 0.1223, 0.101, 0.1223, 0.101, 0.1074, 0.1876, 0.1223, 0.1876, 0.1372, 0.101, 0.1372, 0.101, 0.1223, 0.1876, 0.04778, 0.1876, 0.06269, 0.101, 0.06269, 0.101, 0.04778, 0.1876, 0.06269, 0.1876, 0.0776, 0.101, 0.0776, 0.101, 0.06269, 0.1876, 0.0776, 0.1876, 0.09251, 0.101, 0.09251, 0.101, 0.0776, 0.101, 0.1223, 0.0971, 0.1223, 0.0971, 0.1074, 0.101, 0.1074, 0.101, 0.0776, 0.0971, 0.0776, 0.0971, 0.06269, 0.101, 0.06269, 0.101, 0.1372, 0.0971, 0.1372, 0.0971, 0.1223, 0.101, 0.1223, 0.101, 0.09251, 0.0971, 0.09251, 0.0971, 0.0776, 0.101, 0.0776, 0.101, 0.1074, 0.0971, 0.1074, 0.0971, 0.09251, 0.101, 0.09251, 0.101, 0.06269, 0.0971, 0.06269, 0.0971, 0.04778, 0.101, 0.04778, 0.04881, 0.07827, 0.04881, 0.09259, 0.0364, 0.08543, 0.0364, 0.08543, 0.04881, 0.09259, 0.0364, 0.09975, 0.04881, 0.1069, 0.04881, 0.09259, 0.06121, 0.09975, 0.06121, 0.08543, 0.04881, 0.09259, 0.04881, 0.07827, 0.0364, 0.09975, 0.04881, 0.09259, 0.04881, 0.1069, 0.06121, 0.09975, 0.04881, 0.09259, 0.06121, 0.08543, 0.2795, 0.0776, 0.2795, 0.09251, 0.1948, 0.09251, 0.1948, 0.0776, 0.1948, 0.0776, 0.1948, 0.09251, 0.1876, 0.09251, 0.1876, 0.0776, 0.2795, 0.06269, 0.2795, 0.0776, 0.1948, 0.0776, 0.1948, 0.06269, 0.1948, 0.06269, 0.1948, 0.0776, 0.1876, 0.0776, 0.1876, 0.06269, 0.2795, 0.04778, 0.2795, 0.06269, 0.1948, 0.06269, 0.1948, 0.04778, 0.1948, 0.04778, 0.1948, 0.06269, 0.1876, 0.06269, 0.1876, 0.04778, 0.2795, 0.1223, 0.2795, 0.1372, 0.1948, 0.1372, 0.1948, 0.1223, 0.1948, 0.1223, 0.1948, 0.1372, 0.1876, 0.1372, 0.1876, 0.1223, 0.2795, 0.1074, 0.2795, 0.1223, 0.1948, 0.1223, 0.1948, 0.1074, 0.1948, 0.1074, 0.1948, 0.1223, 0.1876, 0.1223, 0.1876, 0.1074, 0.2795, 0.09251, 0.2795, 0.1074, 0.1948, 0.1074, 0.1948, 0.09251, 0.1948, 0.09251, 0.1948, 0.1074, 0.1876, 0.1074, 0.1876, 0.09251, 0.2021, 0.3384, 0.2021, 0.3533, 0.1155, 0.3533, 0.1155, 0.3384, 0.2021, 0.3533, 0.2021, 0.3682, 0.1155, 0.3682, 0.1155, 0.3533, 0.2021, 0.3682, 0.2021, 0.3831, 0.1155, 0.3831, 0.1155, 0.3682, 0.2021, 0.2936, 0.2021, 0.3086, 0.1155, 0.3086, 0.1155, 0.2936, 0.2021, 0.3086, 0.2021, 0.3235, 0.1155, 0.3235, 0.1155, 0.3086, 0.2021, 0.3235, 0.2021, 0.3384, 0.1155, 0.3384, 0.1155, 0.3235, 0.1155, 0.3682, 0.1116, 0.3682, 0.1116, 0.3533, 0.1155, 0.3533, 0.1155, 0.3235, 0.1116, 0.3235, 0.1116, 0.3086, 0.1155, 0.3086, 0.1155, 0.3831, 0.1116, 0.3831, 0.1116, 0.3682, 0.1155, 0.3682, 0.1155, 0.3384, 0.1116, 0.3384, 0.1116, 0.3235, 0.1155, 0.3235, 0.1155, 0.3533, 0.1116, 0.3533, 0.1116, 0.3384, 0.1155, 0.3384, 0.1155, 0.3086, 0.1116, 0.3086, 0.1116, 0.2936, 0.1155, 0.2936, 0.04561, 0.3308, 0.05801, 0.338, 0.04561, 0.3451, 0.04561, 0.3451, 0.05801, 0.338, 0.05801, 0.3523, 0.07042, 0.3451, 0.05801, 0.338, 0.07042, 0.3308, 0.05801, 0.3237, 0.05801, 0.338, 0.04561, 0.3308, 0.05801, 0.3523, 0.05801, 0.338, 0.07042, 0.3451, 0.07042, 0.3308, 0.05801, 0.338, 0.05801, 0.3237, 0.294, 0.3235, 0.294, 0.3384, 0.2093, 0.3384, 0.2093, 0.3235, 0.2093, 0.3235, 0.2093, 0.3384, 0.2021, 0.3384, 0.2021, 0.3235, 0.294, 0.3086, 0.294, 0.3235, 0.2093, 0.3235, 0.2093, 0.3086, 0.2093, 0.3086, 0.2093, 0.3235, 0.2021, 0.3235, 0.2021, 0.3086, 0.294, 0.2936, 0.294, 0.3086, 0.2093, 0.3086, 0.2093, 0.2936, 0.2093, 0.2936, 0.2093, 0.3086, 0.2021, 0.3086, 0.2021, 0.2936, 0.294, 0.3682, 0.294, 0.3831, 0.2093, 0.3831, 0.2093, 0.3682, 0.2093, 0.3682, 0.2093, 0.3831, 0.2021, 0.3831, 0.2021, 0.3682, 0.294, 0.3533, 0.294, 0.3682, 0.2093, 0.3682, 0.2093, 0.3533, 0.2093, 0.3533, 0.2093, 0.3682, 0.2021, 0.3682, 0.2021, 0.3533, 0.294, 0.3384, 0.294, 0.3533, 0.2093, 0.3533, 0.2093, 0.3384, 0.2093, 0.3384, 0.2093, 0.3533, 0.2021, 0.3533, 0.2021, 0.3384])
me_sphere_001.materials.append(mat_mat_kabotya)
me_sphere_001.use_remesh_preserve_volume = False
me_sphere_001.use_remesh_preserve_attributes = False
me_sphere_001.use_mirror_vertex_groups = False
me_sphere_001.update()

# ---- objects
ob_light = bpy.data.objects.new('Light', light_light)
ob_camera = bpy.data.objects.new('Camera', cam_camera)
ob_body = bpy.data.objects.new('Body', me_sphere_001)

# ---- transforms, parenting, visibility, modifiers, constraints
ob_light.location = (4.076, 1.005, 5.904)
ob_light.rotation_euler = (0.6503, 0.05522, 1.866)
ob_light.lock_rotations_4d = False
ob_light.empty_display_type = 'ARROWS'
ob_light.color = (0.0, 0.0, 0.0, 0.0)
ob_light.lineart.crease_threshold = 0.0
ob_camera.location = (7.359, -6.926, 4.958)
ob_camera.rotation_euler = (1.109, 0.0, 0.8149)
ob_camera.lock_rotations_4d = False
ob_camera.empty_display_type = 'ARROWS'
ob_camera.color = (0.0, 0.0, 0.0, 0.0)
ob_camera.display_type = 'WIRE'
ob_camera.lineart.crease_threshold = 0.0
ob_body.location = (0.0, 0.0, 0.0)
ob_body.lineart.crease_threshold = 0.0

# ---- collection membership
col_collection.objects.link(ob_light)
col_collection.objects.link(ob_camera)
col_collection.objects.link(ob_body)

# ---- scene / render settings (as saved in the file)
scene.camera = ob_camera
scene.frame_start = 1; scene.frame_end = 250; scene.frame_set(2)
scene.render.engine = 'BLENDER_EEVEE_NEXT'
scene.cycles.use_denoising = False
scene.cycles.samples = 128
scene.cycles.sampling_pattern = 'TABULATED_SOBOL'
scene.cycles.use_adaptive_sampling = False
scene.cycles.use_light_tree = False
scene.view_settings.view_transform = 'Filmic'
bpy.context.view_layer.update()
